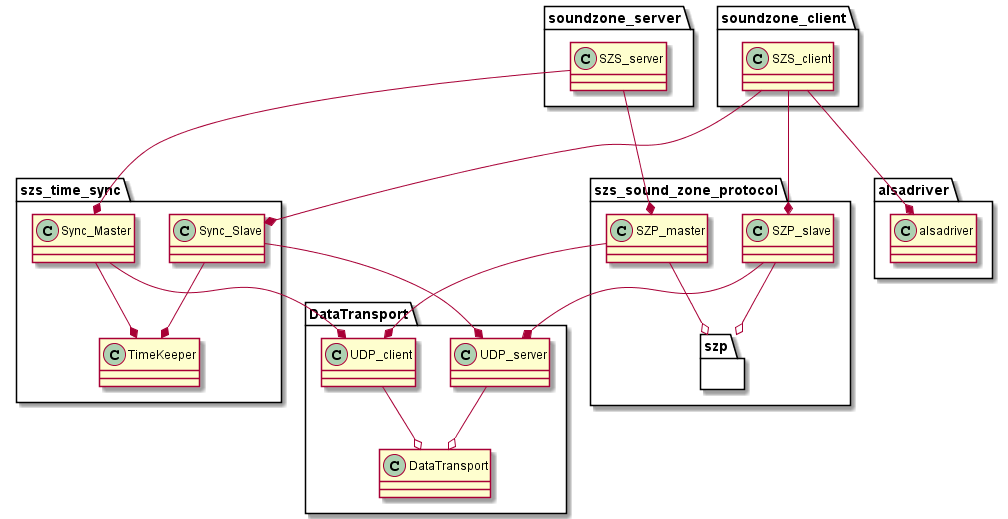

The diagram above was rendered by PlantUML. Its source (embedded in the PNG):
@startuml class_diagram

together {
    package soundzone_client{
        class SZS_client{}
    }

    package soundzone_server {
        class SZS_server{}
    }
}

together {
    package alsadriver {
        class alsadriver{}
    }

    package szs_sound_zone_protocol {
        class SZP_master{}
        class SZP_slave{}

        package szp {}
    }

    package szs_time_sync {
        class Sync_Slave {}
        class Sync_Master {}
        class TimeKeeper {}
    }

    package DataTransport{
        UDP_server --o DataTransport
        UDP_client --o DataTransport
    }
}

SZP_master --o szp
SZP_slave --o szp

SZS_client --* SZP_slave
SZS_server --* SZP_master
SZS_client --* Sync_Slave
SZS_server --* Sync_Master
SZS_client --* alsadriver
SZP_master --* UDP_client
SZP_slave --* UDP_server
Sync_Slave --* TimeKeeper
Sync_Master --* TimeKeeper
Sync_Slave --* UDP_server
Sync_Master --* UDP_client


class UDP_server {}

class UDP_client {}

class DataTransport {}

@enduml